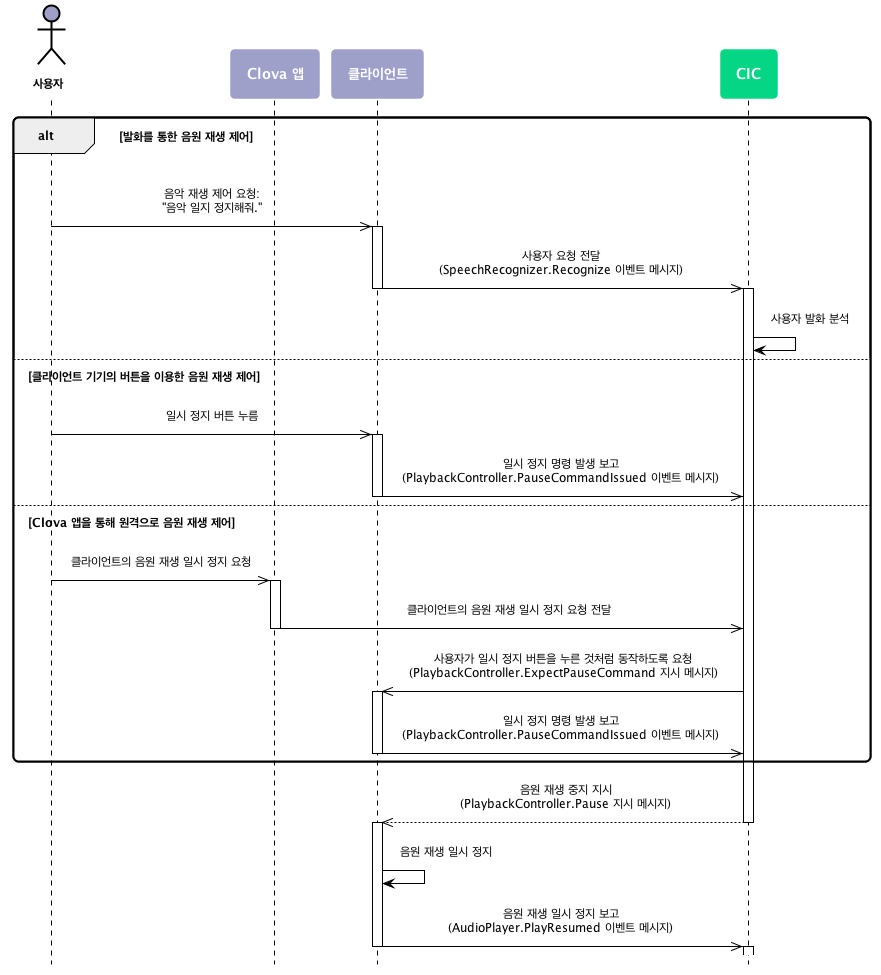

The diagram above was rendered by PlantUML. Its source (embedded in the PNG):
@startuml
scale max 880 width
skinparam sequenceMessageAlign center
skinparam shadowing false
skinparam roundcorner 10
skinparam padding 10
skinparam defaultFontSize 12
skinparam defaultFontName "Malgun Gothic", sans-serif
skinparam sequence {
  ArrowColor #000000
  ActorBorderColor #000000
  ActorFontStyle Bolder


  LifeLineBorderColor #000000
  LifeLineBackgroundColor transparent
  ParticipantBorderColor transparent
  ParticipantFontSize 14
  ParticipantFontColor #ffffff
  ParticipantFontStyle bold

  BoxBorderColor #000000
  BoxFontColor #ffffff
    BoxFontSize 14
    BoxFontStyle bold
}
skinparam note {
  BackgroundColor #9EA0CA
  BorderColor #ffffff
  FontColor #ffffff
  FontSize 14
  FontStyle bold
}
hide footbox

actor 사용자 as user #9EA0CA
participant "Clova 앱" as app #9EA0CA
participant 클라이언트 as client #9EA0CA
participant CIC as cic #05D686

alt 발화를 통한 음원 재생 제어

  user ->> client : 음악 재생 제어 요청:\n"음악 일지 정지해줘."

  activate client
    
    client ->> cic : 사용자 요청 전달\n(SpeechRecognizer.Recognize 이벤트 메시지)
  
  deactivate client

  activate cic

    cic -> cic : 사용자 발화 분석  

else 클라이언트 기기의 버튼을 이용한 음원 재생 제어

  user ->> client : 일시 정지 버튼 누름

  activate client
    
    client ->> cic : 일시 정지 명령 발생 보고\n(PlaybackController.PauseCommandIssued 이벤트 메시지)
  
  deactivate client

else Clova 앱을 통해 원격으로 음원 재생 제어

  user ->> app : 클라이언트의 음원 재생 일시 정지 요청

  activate app

    app ->> cic : 클라이언트의 음원 재생 일시 정지 요청 전달
    
  deactivate app

    cic ->> client : 사용자가 일시 정지 버튼을 누른 것처럼 동작하도록 요청\n(PlaybackController.ExpectPauseCommand 지시 메시지)

  activate client

    client ->> cic : 일시 정지 명령 발생 보고\n(PlaybackController.PauseCommandIssued 이벤트 메시지)

  deactivate client

end


activate cic

  cic -->> client : 음원 재생 중지 지시\n(PlaybackController.Pause 지시 메시지)

deactivate cic

activate client

  client -> client : 음원 재생 일시 정지
  client ->> cic : 음원 재생 일시 정지 보고\n(AudioPlayer.PlayResumed 이벤트 메시지)

deactivate client

activate cic


@enduml